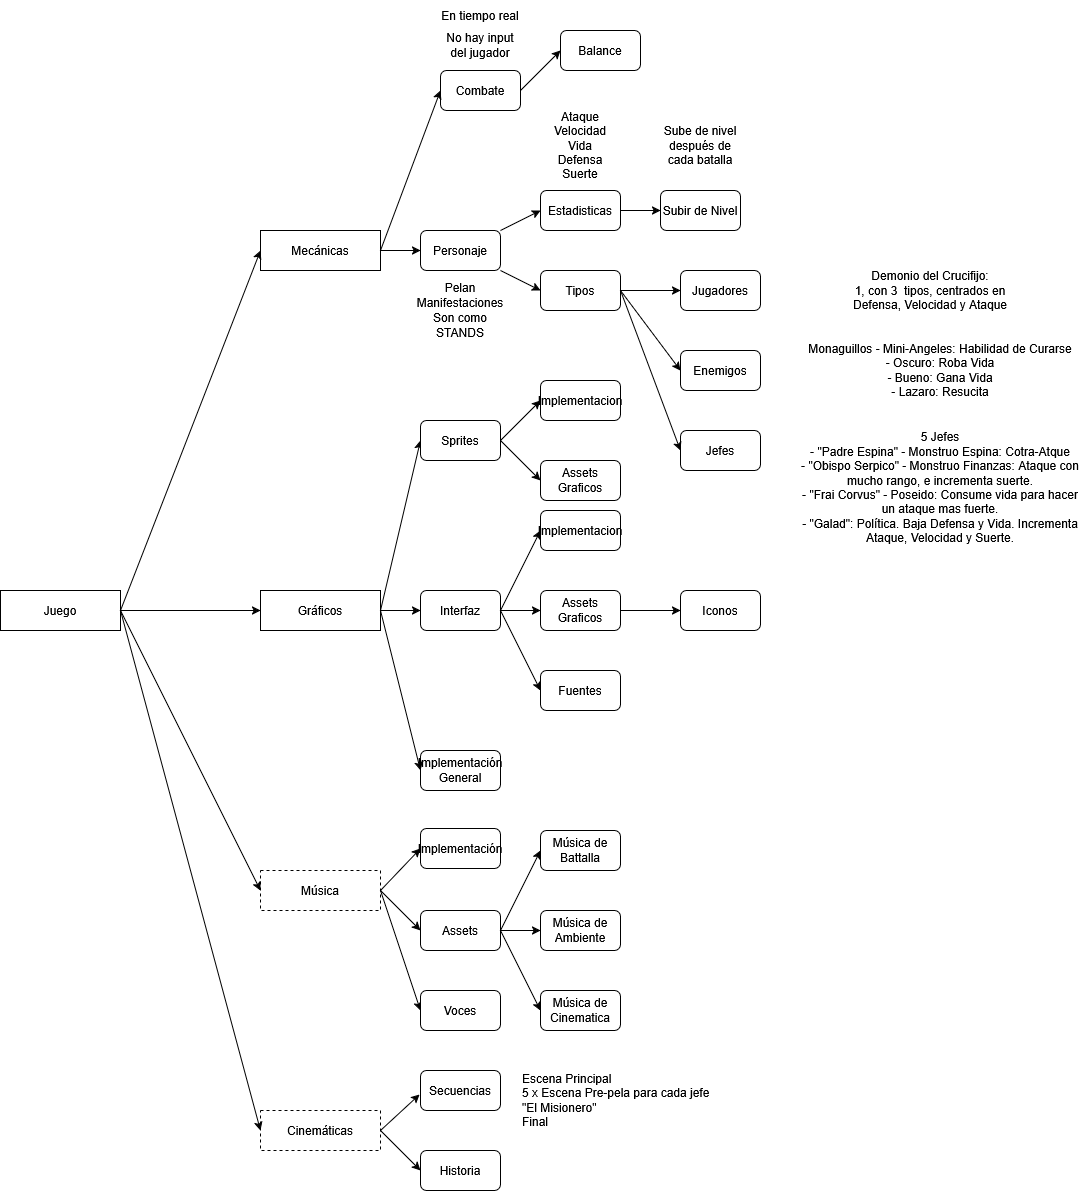

The diagram above was exported from draw.io. Its source (the exported page's mxGraphModel, read from the mxfile embedded in the PNG):
<mxGraphModel dx="969" dy="1703" grid="1" gridSize="10" guides="1" tooltips="1" connect="1" arrows="1" fold="1" page="1" pageScale="1" pageWidth="827" pageHeight="1169" math="0" shadow="0">
  <root>
    <mxCell id="0" />
    <mxCell id="1" parent="0" />
    <mxCell id="VZRRbTIA94rRxhNmFZnI-1" value="Juego" style="rounded=0;whiteSpace=wrap;html=1;" vertex="1" parent="1">
      <mxGeometry y="400" width="120" height="40" as="geometry" />
    </mxCell>
    <mxCell id="VZRRbTIA94rRxhNmFZnI-2" value="Gráficos" style="rounded=0;whiteSpace=wrap;html=1;" vertex="1" parent="1">
      <mxGeometry x="260" y="400" width="120" height="40" as="geometry" />
    </mxCell>
    <mxCell id="VZRRbTIA94rRxhNmFZnI-3" value="Música" style="rounded=0;whiteSpace=wrap;html=1;dashed=1;" vertex="1" parent="1">
      <mxGeometry x="260" y="680" width="120" height="40" as="geometry" />
    </mxCell>
    <mxCell id="VZRRbTIA94rRxhNmFZnI-4" value="Cinemáticas" style="rounded=0;whiteSpace=wrap;html=1;dashed=1;" vertex="1" parent="1">
      <mxGeometry x="260" y="920" width="120" height="40" as="geometry" />
    </mxCell>
    <mxCell id="VZRRbTIA94rRxhNmFZnI-6" value="" style="endArrow=classic;html=1;rounded=0;exitX=1;exitY=0.5;exitDx=0;exitDy=0;entryX=0;entryY=0.5;entryDx=0;entryDy=0;" edge="1" parent="1" source="VZRRbTIA94rRxhNmFZnI-1" target="VZRRbTIA94rRxhNmFZnI-3">
      <mxGeometry width="50" height="50" relative="1" as="geometry">
        <mxPoint x="250" y="450" as="sourcePoint" />
        <mxPoint x="300" y="400" as="targetPoint" />
      </mxGeometry>
    </mxCell>
    <mxCell id="VZRRbTIA94rRxhNmFZnI-7" value="" style="endArrow=classic;html=1;rounded=0;exitX=1;exitY=0.5;exitDx=0;exitDy=0;" edge="1" parent="1" source="VZRRbTIA94rRxhNmFZnI-1" target="VZRRbTIA94rRxhNmFZnI-2">
      <mxGeometry width="50" height="50" relative="1" as="geometry">
        <mxPoint x="210" y="420" as="sourcePoint" />
        <mxPoint x="310" y="460" as="targetPoint" />
      </mxGeometry>
    </mxCell>
    <mxCell id="VZRRbTIA94rRxhNmFZnI-9" value="" style="endArrow=classic;html=1;rounded=0;exitX=1;exitY=0.5;exitDx=0;exitDy=0;entryX=0;entryY=0.5;entryDx=0;entryDy=0;" edge="1" parent="1" source="VZRRbTIA94rRxhNmFZnI-1" target="VZRRbTIA94rRxhNmFZnI-4">
      <mxGeometry width="50" height="50" relative="1" as="geometry">
        <mxPoint x="260" y="420" as="sourcePoint" />
        <mxPoint x="340" y="420" as="targetPoint" />
      </mxGeometry>
    </mxCell>
    <mxCell id="VZRRbTIA94rRxhNmFZnI-12" value="Música de Battalla" style="rounded=1;whiteSpace=wrap;html=1;" vertex="1" parent="1">
      <mxGeometry x="540" y="640" width="80" height="40" as="geometry" />
    </mxCell>
    <mxCell id="VZRRbTIA94rRxhNmFZnI-13" value="Música de Ambiente" style="rounded=1;whiteSpace=wrap;html=1;" vertex="1" parent="1">
      <mxGeometry x="540" y="720" width="80" height="40" as="geometry" />
    </mxCell>
    <mxCell id="VZRRbTIA94rRxhNmFZnI-14" value="Música de Cinematica" style="rounded=1;whiteSpace=wrap;html=1;" vertex="1" parent="1">
      <mxGeometry x="540" y="800" width="80" height="40" as="geometry" />
    </mxCell>
    <mxCell id="VZRRbTIA94rRxhNmFZnI-15" value="Mecánicas" style="rounded=0;whiteSpace=wrap;html=1;" vertex="1" parent="1">
      <mxGeometry x="260" y="40" width="120" height="40" as="geometry" />
    </mxCell>
    <mxCell id="VZRRbTIA94rRxhNmFZnI-16" value="" style="endArrow=classic;html=1;rounded=0;exitX=1;exitY=0.5;exitDx=0;exitDy=0;entryX=0;entryY=0.5;entryDx=0;entryDy=0;" edge="1" parent="1" source="VZRRbTIA94rRxhNmFZnI-1" target="VZRRbTIA94rRxhNmFZnI-15">
      <mxGeometry width="50" height="50" relative="1" as="geometry">
        <mxPoint x="290" y="510" as="sourcePoint" />
        <mxPoint x="380" y="528" as="targetPoint" />
      </mxGeometry>
    </mxCell>
    <mxCell id="VZRRbTIA94rRxhNmFZnI-17" value="Implementación" style="rounded=1;whiteSpace=wrap;html=1;" vertex="1" parent="1">
      <mxGeometry x="420" y="638" width="80" height="40" as="geometry" />
    </mxCell>
    <mxCell id="VZRRbTIA94rRxhNmFZnI-18" value="" style="endArrow=classic;html=1;rounded=0;exitX=1;exitY=0.5;exitDx=0;exitDy=0;entryX=0;entryY=0.5;entryDx=0;entryDy=0;" edge="1" parent="1" source="VZRRbTIA94rRxhNmFZnI-3" target="VZRRbTIA94rRxhNmFZnI-17">
      <mxGeometry width="50" height="50" relative="1" as="geometry">
        <mxPoint x="380" y="725" as="sourcePoint" />
        <mxPoint x="430" y="675" as="targetPoint" />
      </mxGeometry>
    </mxCell>
    <mxCell id="VZRRbTIA94rRxhNmFZnI-19" value="Assets" style="rounded=1;whiteSpace=wrap;html=1;" vertex="1" parent="1">
      <mxGeometry x="420" y="720" width="80" height="40" as="geometry" />
    </mxCell>
    <mxCell id="VZRRbTIA94rRxhNmFZnI-20" value="" style="endArrow=classic;html=1;rounded=0;exitX=1;exitY=0.5;exitDx=0;exitDy=0;entryX=0;entryY=0.5;entryDx=0;entryDy=0;" edge="1" parent="1" source="VZRRbTIA94rRxhNmFZnI-19" target="VZRRbTIA94rRxhNmFZnI-12">
      <mxGeometry width="50" height="50" relative="1" as="geometry">
        <mxPoint x="620" y="765" as="sourcePoint" />
        <mxPoint x="670" y="715" as="targetPoint" />
      </mxGeometry>
    </mxCell>
    <mxCell id="VZRRbTIA94rRxhNmFZnI-21" value="" style="endArrow=classic;html=1;rounded=0;" edge="1" parent="1" source="VZRRbTIA94rRxhNmFZnI-19" target="VZRRbTIA94rRxhNmFZnI-13">
      <mxGeometry width="50" height="50" relative="1" as="geometry">
        <mxPoint x="590" y="845" as="sourcePoint" />
        <mxPoint x="670" y="805" as="targetPoint" />
      </mxGeometry>
    </mxCell>
    <mxCell id="VZRRbTIA94rRxhNmFZnI-22" value="" style="endArrow=classic;html=1;rounded=0;exitX=1;exitY=0.5;exitDx=0;exitDy=0;entryX=0;entryY=0.5;entryDx=0;entryDy=0;" edge="1" parent="1" source="VZRRbTIA94rRxhNmFZnI-19" target="VZRRbTIA94rRxhNmFZnI-14">
      <mxGeometry width="50" height="50" relative="1" as="geometry">
        <mxPoint x="570" y="805" as="sourcePoint" />
        <mxPoint x="637" y="805" as="targetPoint" />
      </mxGeometry>
    </mxCell>
    <mxCell id="VZRRbTIA94rRxhNmFZnI-23" value="" style="endArrow=classic;html=1;rounded=0;exitX=1;exitY=0.5;exitDx=0;exitDy=0;entryX=0;entryY=0.5;entryDx=0;entryDy=0;" edge="1" parent="1" source="VZRRbTIA94rRxhNmFZnI-3" target="VZRRbTIA94rRxhNmFZnI-88">
      <mxGeometry width="50" height="50" relative="1" as="geometry">
        <mxPoint x="470" y="752" as="sourcePoint" />
        <mxPoint x="550" y="735" as="targetPoint" />
      </mxGeometry>
    </mxCell>
    <mxCell id="VZRRbTIA94rRxhNmFZnI-24" value="" style="endArrow=classic;html=1;rounded=0;exitX=1;exitY=0.5;exitDx=0;exitDy=0;entryX=0;entryY=0.5;entryDx=0;entryDy=0;" edge="1" parent="1" source="VZRRbTIA94rRxhNmFZnI-2" target="VZRRbTIA94rRxhNmFZnI-26">
      <mxGeometry width="50" height="50" relative="1" as="geometry">
        <mxPoint x="330" y="510" as="sourcePoint" />
        <mxPoint x="470" y="380" as="targetPoint" />
      </mxGeometry>
    </mxCell>
    <mxCell id="VZRRbTIA94rRxhNmFZnI-26" value="Sprites" style="rounded=1;whiteSpace=wrap;html=1;" vertex="1" parent="1">
      <mxGeometry x="420" y="230" width="80" height="40" as="geometry" />
    </mxCell>
    <mxCell id="VZRRbTIA94rRxhNmFZnI-27" value="Interfaz" style="rounded=1;whiteSpace=wrap;html=1;" vertex="1" parent="1">
      <mxGeometry x="420" y="400" width="80" height="40" as="geometry" />
    </mxCell>
    <mxCell id="VZRRbTIA94rRxhNmFZnI-28" value="Implementación General" style="rounded=1;whiteSpace=wrap;html=1;" vertex="1" parent="1">
      <mxGeometry x="420" y="560" width="80" height="40" as="geometry" />
    </mxCell>
    <mxCell id="VZRRbTIA94rRxhNmFZnI-29" value="" style="endArrow=classic;html=1;rounded=0;" edge="1" parent="1" source="VZRRbTIA94rRxhNmFZnI-2" target="VZRRbTIA94rRxhNmFZnI-27">
      <mxGeometry width="50" height="50" relative="1" as="geometry">
        <mxPoint x="490" y="430" as="sourcePoint" />
        <mxPoint x="580" y="430" as="targetPoint" />
      </mxGeometry>
    </mxCell>
    <mxCell id="VZRRbTIA94rRxhNmFZnI-30" value="" style="endArrow=classic;html=1;rounded=0;exitX=1;exitY=0.5;exitDx=0;exitDy=0;entryX=0;entryY=0.5;entryDx=0;entryDy=0;" edge="1" parent="1" source="VZRRbTIA94rRxhNmFZnI-2" target="VZRRbTIA94rRxhNmFZnI-28">
      <mxGeometry width="50" height="50" relative="1" as="geometry">
        <mxPoint x="520" y="481" as="sourcePoint" />
        <mxPoint x="640" y="460" as="targetPoint" />
      </mxGeometry>
    </mxCell>
    <mxCell id="VZRRbTIA94rRxhNmFZnI-31" value="" style="endArrow=classic;html=1;rounded=0;exitX=1;exitY=0.5;exitDx=0;exitDy=0;entryX=0;entryY=0.5;entryDx=0;entryDy=0;" edge="1" parent="1" source="VZRRbTIA94rRxhNmFZnI-26" target="VZRRbTIA94rRxhNmFZnI-32">
      <mxGeometry width="50" height="50" relative="1" as="geometry">
        <mxPoint x="690" y="381" as="sourcePoint" />
        <mxPoint x="650" y="250" as="targetPoint" />
      </mxGeometry>
    </mxCell>
    <mxCell id="VZRRbTIA94rRxhNmFZnI-32" value="Implementacion" style="rounded=1;whiteSpace=wrap;html=1;" vertex="1" parent="1">
      <mxGeometry x="540" y="190" width="80" height="40" as="geometry" />
    </mxCell>
    <mxCell id="VZRRbTIA94rRxhNmFZnI-33" value="Assets Graficos" style="rounded=1;whiteSpace=wrap;html=1;" vertex="1" parent="1">
      <mxGeometry x="540" y="270" width="80" height="40" as="geometry" />
    </mxCell>
    <mxCell id="VZRRbTIA94rRxhNmFZnI-34" value="" style="endArrow=classic;html=1;rounded=0;exitX=1;exitY=0.5;exitDx=0;exitDy=0;entryX=0;entryY=0.5;entryDx=0;entryDy=0;" edge="1" parent="1" source="VZRRbTIA94rRxhNmFZnI-26" target="VZRRbTIA94rRxhNmFZnI-33">
      <mxGeometry width="50" height="50" relative="1" as="geometry">
        <mxPoint x="710" y="356" as="sourcePoint" />
        <mxPoint x="777" y="340" as="targetPoint" />
      </mxGeometry>
    </mxCell>
    <mxCell id="VZRRbTIA94rRxhNmFZnI-35" value="Implementacion" style="rounded=1;whiteSpace=wrap;html=1;" vertex="1" parent="1">
      <mxGeometry x="540" y="320" width="80" height="40" as="geometry" />
    </mxCell>
    <mxCell id="VZRRbTIA94rRxhNmFZnI-36" value="Assets Graficos" style="rounded=1;whiteSpace=wrap;html=1;" vertex="1" parent="1">
      <mxGeometry x="540" y="400" width="80" height="40" as="geometry" />
    </mxCell>
    <mxCell id="VZRRbTIA94rRxhNmFZnI-37" value="" style="endArrow=classic;html=1;rounded=0;exitX=1;exitY=0.5;exitDx=0;exitDy=0;entryX=0;entryY=0.5;entryDx=0;entryDy=0;" edge="1" parent="1" source="VZRRbTIA94rRxhNmFZnI-27" target="VZRRbTIA94rRxhNmFZnI-35">
      <mxGeometry width="50" height="50" relative="1" as="geometry">
        <mxPoint x="600" y="500" as="sourcePoint" />
        <mxPoint x="640" y="514" as="targetPoint" />
      </mxGeometry>
    </mxCell>
    <mxCell id="VZRRbTIA94rRxhNmFZnI-38" value="" style="endArrow=classic;html=1;rounded=0;" edge="1" parent="1" source="VZRRbTIA94rRxhNmFZnI-27" target="VZRRbTIA94rRxhNmFZnI-36">
      <mxGeometry width="50" height="50" relative="1" as="geometry">
        <mxPoint x="660" y="560" as="sourcePoint" />
        <mxPoint x="830" y="594" as="targetPoint" />
      </mxGeometry>
    </mxCell>
    <mxCell id="VZRRbTIA94rRxhNmFZnI-39" value="" style="endArrow=classic;html=1;rounded=0;exitX=1;exitY=0.5;exitDx=0;exitDy=0;entryX=0;entryY=0.5;entryDx=0;entryDy=0;" edge="1" parent="1" source="VZRRbTIA94rRxhNmFZnI-27" target="VZRRbTIA94rRxhNmFZnI-40">
      <mxGeometry width="50" height="50" relative="1" as="geometry">
        <mxPoint x="670" y="580" as="sourcePoint" />
        <mxPoint x="640" y="540" as="targetPoint" />
      </mxGeometry>
    </mxCell>
    <mxCell id="VZRRbTIA94rRxhNmFZnI-40" value="Fuentes" style="rounded=1;whiteSpace=wrap;html=1;" vertex="1" parent="1">
      <mxGeometry x="540" y="480" width="80" height="40" as="geometry" />
    </mxCell>
    <mxCell id="VZRRbTIA94rRxhNmFZnI-42" value="Estadisticas" style="rounded=1;whiteSpace=wrap;html=1;" vertex="1" parent="1">
      <mxGeometry x="540" width="80" height="40" as="geometry" />
    </mxCell>
    <mxCell id="VZRRbTIA94rRxhNmFZnI-43" value="Personaje" style="rounded=1;whiteSpace=wrap;html=1;" vertex="1" parent="1">
      <mxGeometry x="420" y="40" width="80" height="40" as="geometry" />
    </mxCell>
    <mxCell id="VZRRbTIA94rRxhNmFZnI-44" value="Tipos" style="rounded=1;whiteSpace=wrap;html=1;" vertex="1" parent="1">
      <mxGeometry x="540" y="80" width="80" height="40" as="geometry" />
    </mxCell>
    <mxCell id="VZRRbTIA94rRxhNmFZnI-45" value="" style="endArrow=classic;html=1;rounded=0;entryX=0;entryY=0.5;entryDx=0;entryDy=0;" edge="1" parent="1" source="VZRRbTIA94rRxhNmFZnI-43" target="VZRRbTIA94rRxhNmFZnI-42">
      <mxGeometry width="50" height="50" relative="1" as="geometry">
        <mxPoint x="490" y="90" as="sourcePoint" />
        <mxPoint x="540" y="40" as="targetPoint" />
      </mxGeometry>
    </mxCell>
    <mxCell id="VZRRbTIA94rRxhNmFZnI-46" value="" style="endArrow=classic;html=1;rounded=0;entryX=0;entryY=0.5;entryDx=0;entryDy=0;" edge="1" parent="1" source="VZRRbTIA94rRxhNmFZnI-43" target="VZRRbTIA94rRxhNmFZnI-44">
      <mxGeometry width="50" height="50" relative="1" as="geometry">
        <mxPoint x="570" y="164" as="sourcePoint" />
        <mxPoint x="610" y="150" as="targetPoint" />
      </mxGeometry>
    </mxCell>
    <mxCell id="VZRRbTIA94rRxhNmFZnI-51" value="Subir de Nivel" style="rounded=1;whiteSpace=wrap;html=1;" vertex="1" parent="1">
      <mxGeometry x="660" width="80" height="40" as="geometry" />
    </mxCell>
    <mxCell id="VZRRbTIA94rRxhNmFZnI-52" value="" style="endArrow=classic;html=1;rounded=0;" edge="1" parent="1" source="VZRRbTIA94rRxhNmFZnI-42" target="VZRRbTIA94rRxhNmFZnI-51">
      <mxGeometry width="50" height="50" relative="1" as="geometry">
        <mxPoint x="570" y="74" as="sourcePoint" />
        <mxPoint x="610" y="60" as="targetPoint" />
      </mxGeometry>
    </mxCell>
    <mxCell id="VZRRbTIA94rRxhNmFZnI-53" value="" style="endArrow=classic;html=1;rounded=0;" edge="1" parent="1" source="VZRRbTIA94rRxhNmFZnI-15" target="VZRRbTIA94rRxhNmFZnI-43">
      <mxGeometry width="50" height="50" relative="1" as="geometry">
        <mxPoint x="420" y="200" as="sourcePoint" />
        <mxPoint x="470" y="150" as="targetPoint" />
      </mxGeometry>
    </mxCell>
    <mxCell id="VZRRbTIA94rRxhNmFZnI-55" value="Secuencias" style="rounded=1;whiteSpace=wrap;html=1;" vertex="1" parent="1">
      <mxGeometry x="420" y="880" width="80" height="40" as="geometry" />
    </mxCell>
    <mxCell id="VZRRbTIA94rRxhNmFZnI-56" value="Historia" style="rounded=1;whiteSpace=wrap;html=1;" vertex="1" parent="1">
      <mxGeometry x="420" y="960" width="80" height="40" as="geometry" />
    </mxCell>
    <mxCell id="VZRRbTIA94rRxhNmFZnI-57" value="" style="endArrow=classic;html=1;rounded=0;exitX=1;exitY=0.5;exitDx=0;exitDy=0;entryX=-0.012;entryY=0.6;entryDx=0;entryDy=0;entryPerimeter=0;" edge="1" parent="1" source="VZRRbTIA94rRxhNmFZnI-4" target="VZRRbTIA94rRxhNmFZnI-55">
      <mxGeometry width="50" height="50" relative="1" as="geometry">
        <mxPoint x="440" y="840" as="sourcePoint" />
        <mxPoint x="490" y="790" as="targetPoint" />
      </mxGeometry>
    </mxCell>
    <mxCell id="VZRRbTIA94rRxhNmFZnI-58" value="" style="endArrow=classic;html=1;rounded=0;exitX=1;exitY=0.5;exitDx=0;exitDy=0;entryX=0;entryY=0.5;entryDx=0;entryDy=0;" edge="1" parent="1" source="VZRRbTIA94rRxhNmFZnI-4" target="VZRRbTIA94rRxhNmFZnI-56">
      <mxGeometry width="50" height="50" relative="1" as="geometry">
        <mxPoint x="470" y="1002" as="sourcePoint" />
        <mxPoint x="440" y="980" as="targetPoint" />
      </mxGeometry>
    </mxCell>
    <mxCell id="VZRRbTIA94rRxhNmFZnI-59" value="Pelan Manifestaciones" style="text;html=1;align=center;verticalAlign=middle;whiteSpace=wrap;rounded=0;" vertex="1" parent="1">
      <mxGeometry x="430" y="90" width="60" height="30" as="geometry" />
    </mxCell>
    <mxCell id="VZRRbTIA94rRxhNmFZnI-60" value="Son como STANDS" style="text;html=1;align=center;verticalAlign=middle;whiteSpace=wrap;rounded=0;" vertex="1" parent="1">
      <mxGeometry x="430" y="120" width="60" height="30" as="geometry" />
    </mxCell>
    <mxCell id="VZRRbTIA94rRxhNmFZnI-62" value="&lt;div&gt;Demonio del Crucifijo:&lt;/div&gt;&lt;div&gt;1, con 3&amp;nbsp; tipos, centrados en Defensa, Velocidad y Ataque&lt;/div&gt;" style="text;html=1;align=center;verticalAlign=middle;whiteSpace=wrap;rounded=0;" vertex="1" parent="1">
      <mxGeometry x="850" y="80" width="160" height="40" as="geometry" />
    </mxCell>
    <mxCell id="VZRRbTIA94rRxhNmFZnI-63" value="&lt;div align=&quot;center&quot;&gt;Ataque&lt;/div&gt;&lt;div align=&quot;center&quot;&gt;Velocidad&lt;/div&gt;&lt;div align=&quot;center&quot;&gt;Vida&lt;/div&gt;&lt;div align=&quot;center&quot;&gt;Defensa&lt;/div&gt;&lt;div align=&quot;center&quot;&gt;Suerte&lt;/div&gt;" style="text;html=1;align=center;verticalAlign=middle;whiteSpace=wrap;rounded=0;" vertex="1" parent="1">
      <mxGeometry x="550" y="-80" width="60" height="70" as="geometry" />
    </mxCell>
    <mxCell id="VZRRbTIA94rRxhNmFZnI-64" value="Sube de nivel después de cada batalla" style="text;html=1;align=center;verticalAlign=middle;whiteSpace=wrap;rounded=0;" vertex="1" parent="1">
      <mxGeometry x="655" y="-80" width="90" height="70" as="geometry" />
    </mxCell>
    <mxCell id="VZRRbTIA94rRxhNmFZnI-66" value="Combate" style="rounded=1;whiteSpace=wrap;html=1;" vertex="1" parent="1">
      <mxGeometry x="440" y="-120" width="80" height="40" as="geometry" />
    </mxCell>
    <mxCell id="VZRRbTIA94rRxhNmFZnI-67" value="" style="endArrow=classic;html=1;rounded=0;exitX=1;exitY=0.5;exitDx=0;exitDy=0;entryX=0;entryY=0.5;entryDx=0;entryDy=0;" edge="1" parent="1" source="VZRRbTIA94rRxhNmFZnI-15" target="VZRRbTIA94rRxhNmFZnI-66">
      <mxGeometry width="50" height="50" relative="1" as="geometry">
        <mxPoint x="490" y="140" as="sourcePoint" />
        <mxPoint x="530" y="140" as="targetPoint" />
      </mxGeometry>
    </mxCell>
    <mxCell id="VZRRbTIA94rRxhNmFZnI-68" value="En tiempo real" style="text;html=1;align=center;verticalAlign=middle;whiteSpace=wrap;rounded=0;" vertex="1" parent="1">
      <mxGeometry x="440" y="-190" width="80" height="30" as="geometry" />
    </mxCell>
    <mxCell id="VZRRbTIA94rRxhNmFZnI-71" value="No hay input del jugador" style="text;html=1;align=center;verticalAlign=middle;whiteSpace=wrap;rounded=0;" vertex="1" parent="1">
      <mxGeometry x="440" y="-160" width="80" height="30" as="geometry" />
    </mxCell>
    <mxCell id="VZRRbTIA94rRxhNmFZnI-74" value="Balance" style="rounded=1;whiteSpace=wrap;html=1;" vertex="1" parent="1">
      <mxGeometry x="560" y="-160" width="80" height="40" as="geometry" />
    </mxCell>
    <mxCell id="VZRRbTIA94rRxhNmFZnI-75" value="" style="endArrow=classic;html=1;rounded=0;entryX=0;entryY=0.5;entryDx=0;entryDy=0;exitX=1;exitY=0.5;exitDx=0;exitDy=0;" edge="1" parent="1" source="VZRRbTIA94rRxhNmFZnI-66" target="VZRRbTIA94rRxhNmFZnI-74">
      <mxGeometry width="50" height="50" relative="1" as="geometry">
        <mxPoint x="590" y="90" as="sourcePoint" />
        <mxPoint x="630" y="70" as="targetPoint" />
      </mxGeometry>
    </mxCell>
    <mxCell id="VZRRbTIA94rRxhNmFZnI-76" value="Jugadores" style="rounded=1;whiteSpace=wrap;html=1;" vertex="1" parent="1">
      <mxGeometry x="680" y="80" width="80" height="40" as="geometry" />
    </mxCell>
    <mxCell id="VZRRbTIA94rRxhNmFZnI-77" value="" style="endArrow=classic;html=1;rounded=0;entryX=0;entryY=0.5;entryDx=0;entryDy=0;exitX=1;exitY=0.5;exitDx=0;exitDy=0;" edge="1" parent="1" source="VZRRbTIA94rRxhNmFZnI-44" target="VZRRbTIA94rRxhNmFZnI-76">
      <mxGeometry width="50" height="50" relative="1" as="geometry">
        <mxPoint x="680" y="170" as="sourcePoint" />
        <mxPoint x="720" y="170" as="targetPoint" />
      </mxGeometry>
    </mxCell>
    <mxCell id="VZRRbTIA94rRxhNmFZnI-79" value="&lt;div align=&quot;left&quot;&gt;Monaguillos - Mini-Angeles: Habilidad de Curarse&lt;/div&gt;&lt;div&gt;- Oscuro: Roba Vida&lt;/div&gt;&lt;div&gt;- Bueno: Gana Vida&lt;/div&gt;&lt;div&gt;- Lazaro: Resucita&lt;/div&gt;" style="text;html=1;align=center;verticalAlign=middle;whiteSpace=wrap;rounded=0;" vertex="1" parent="1">
      <mxGeometry x="800" y="150" width="280" height="60" as="geometry" />
    </mxCell>
    <mxCell id="VZRRbTIA94rRxhNmFZnI-80" value="Enemigos" style="rounded=1;whiteSpace=wrap;html=1;" vertex="1" parent="1">
      <mxGeometry x="680" y="160" width="80" height="40" as="geometry" />
    </mxCell>
    <mxCell id="VZRRbTIA94rRxhNmFZnI-81" value="" style="endArrow=classic;html=1;rounded=0;entryX=0;entryY=0.5;entryDx=0;entryDy=0;exitX=1;exitY=0.5;exitDx=0;exitDy=0;" edge="1" parent="1" source="VZRRbTIA94rRxhNmFZnI-44" target="VZRRbTIA94rRxhNmFZnI-80">
      <mxGeometry width="50" height="50" relative="1" as="geometry">
        <mxPoint x="730" y="230" as="sourcePoint" />
        <mxPoint x="770" y="310" as="targetPoint" />
      </mxGeometry>
    </mxCell>
    <mxCell id="VZRRbTIA94rRxhNmFZnI-82" value="Jefes" style="rounded=1;whiteSpace=wrap;html=1;" vertex="1" parent="1">
      <mxGeometry x="680" y="240" width="80" height="40" as="geometry" />
    </mxCell>
    <mxCell id="VZRRbTIA94rRxhNmFZnI-85" value="" style="endArrow=classic;html=1;rounded=0;entryX=0;entryY=0.5;entryDx=0;entryDy=0;exitX=1;exitY=0.5;exitDx=0;exitDy=0;" edge="1" parent="1" source="VZRRbTIA94rRxhNmFZnI-44" target="VZRRbTIA94rRxhNmFZnI-82">
      <mxGeometry width="50" height="50" relative="1" as="geometry">
        <mxPoint x="700" y="310" as="sourcePoint" />
        <mxPoint x="760" y="470" as="targetPoint" />
      </mxGeometry>
    </mxCell>
    <mxCell id="VZRRbTIA94rRxhNmFZnI-87" value="&lt;br&gt;&lt;div&gt;5 Jefes&lt;/div&gt;&lt;div&gt;- &quot;Padre Espina&quot; - Monstruo Espina: Cotra-Atque&lt;/div&gt;&lt;div&gt;- &quot;Obispo Serpico&quot; - Monstruo Finanzas: Ataque con mucho rango, e incrementa suerte.&lt;/div&gt;&lt;div&gt;- &quot;Frai Corvus&quot; - Poseido: Consume vida para hacer un ataque mas fuerte.&lt;/div&gt;&lt;div&gt;- &quot;Galad&quot;: Política. Baja Defensa y Vida. Incrementa Ataque, Velocidad y Suerte.&lt;/div&gt;" style="text;html=1;align=center;verticalAlign=middle;whiteSpace=wrap;rounded=0;" vertex="1" parent="1">
      <mxGeometry x="800" y="220" width="280" height="140" as="geometry" />
    </mxCell>
    <mxCell id="VZRRbTIA94rRxhNmFZnI-88" value="Voces" style="rounded=1;whiteSpace=wrap;html=1;" vertex="1" parent="1">
      <mxGeometry x="420" y="800" width="80" height="40" as="geometry" />
    </mxCell>
    <mxCell id="VZRRbTIA94rRxhNmFZnI-90" value="" style="endArrow=classic;html=1;rounded=0;exitX=1;exitY=0.5;exitDx=0;exitDy=0;entryX=0;entryY=0.5;entryDx=0;entryDy=0;" edge="1" parent="1" source="VZRRbTIA94rRxhNmFZnI-3" target="VZRRbTIA94rRxhNmFZnI-19">
      <mxGeometry width="50" height="50" relative="1" as="geometry">
        <mxPoint x="390" y="720" as="sourcePoint" />
        <mxPoint x="430" y="840" as="targetPoint" />
      </mxGeometry>
    </mxCell>
    <mxCell id="VZRRbTIA94rRxhNmFZnI-91" value="&lt;div align=&quot;left&quot;&gt;Escena Principal&lt;/div&gt;&lt;div align=&quot;left&quot;&gt;5 x Escena Pre-pela para cada jefe&lt;/div&gt;&lt;div align=&quot;left&quot;&gt;&quot;El Misionero&quot;&lt;/div&gt;&lt;div align=&quot;left&quot;&gt;Final&lt;/div&gt;" style="text;html=1;align=left;verticalAlign=middle;whiteSpace=wrap;rounded=0;" vertex="1" parent="1">
      <mxGeometry x="520" y="870" width="195" height="80" as="geometry" />
    </mxCell>
    <mxCell id="VZRRbTIA94rRxhNmFZnI-93" value="Iconos" style="rounded=1;whiteSpace=wrap;html=1;" vertex="1" parent="1">
      <mxGeometry x="680" y="400" width="80" height="40" as="geometry" />
    </mxCell>
    <mxCell id="VZRRbTIA94rRxhNmFZnI-95" value="" style="endArrow=classic;html=1;rounded=0;" edge="1" parent="1" source="VZRRbTIA94rRxhNmFZnI-36" target="VZRRbTIA94rRxhNmFZnI-93">
      <mxGeometry width="50" height="50" relative="1" as="geometry">
        <mxPoint x="750" y="490" as="sourcePoint" />
        <mxPoint x="790" y="490" as="targetPoint" />
      </mxGeometry>
    </mxCell>
  </root>
</mxGraphModel>